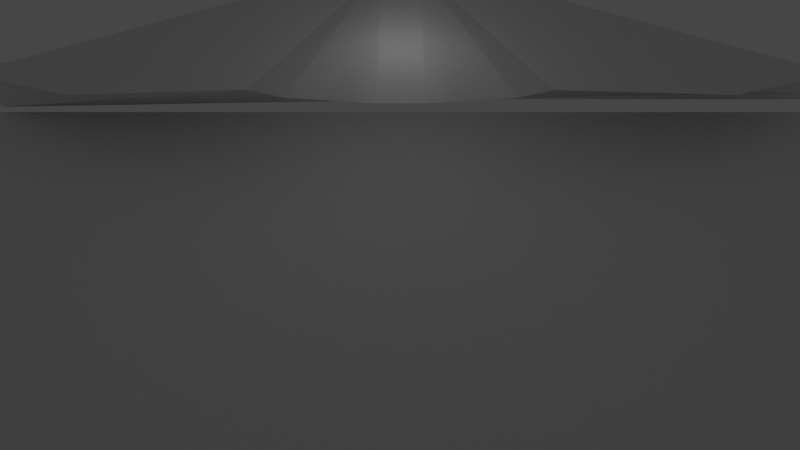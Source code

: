 # Source: HKnightScene.blend  (saved by Blender 2.80.75; exported with 4.5.12 LTS)
import bpy
from mathutils import Matrix  # noqa: F401  (used for matrix-valued properties, if any)

bpy.ops.wm.read_factory_settings(use_empty=True)
scene = bpy.context.scene
scene.name = 'Scene'

# ---- collections
col_collection = bpy.data.collections.new('Collection'); scene.collection.children.link(col_collection)

# ---- materials (node trees are filled in below, after node groups)
mat_material = bpy.data.materials.new('Material')
mat_material.alpha_threshold = 0.0
mat_material.use_transparent_shadow = False
mat_material.line_color = (0.0, 0.0, 0.0, 1.0)

# ---- material node trees
mat_material.use_nodes = True; mat_material.node_tree.nodes.clear()
_N = mat_material.node_tree.nodes; _L = mat_material.node_tree.links
n0 = _N.new('ShaderNodeOutputMaterial'); n0.name = 'Material Output'; n0.location = (300, 300)
n1 = _N.new('ShaderNodeBsdfPrincipled'); n1.name = 'Principled BSDF'; n1.location = (10, 300)
n1.distribution = 'GGX'
n1.subsurface_method = 'BURLEY'
n1.inputs[2].default_value = 0.4
n1.inputs[3].default_value = 1.45
n1.inputs[27].default_value = (0.0, 0.0, 0.0, 1.0)
n1.inputs[28].default_value = 1.0
_L.new(n1.outputs[0], n0.inputs[0])
n0.is_active_output = True

# ---- world
world_world = bpy.data.worlds.new('World'); scene.world = world_world
world_world.use_nodes = True; world_world.node_tree.nodes.clear()
_N = world_world.node_tree.nodes; _L = world_world.node_tree.links
n0 = _N.new('ShaderNodeOutputWorld'); n0.name = 'World Output'; n0.location = (300, 300)
n1 = _N.new('ShaderNodeBackground'); n1.name = 'Background'; n1.location = (10, 300)
n1.inputs[0].default_value = (0.05088, 0.05088, 0.05088, 1.0)
_L.new(n1.outputs[0], n0.inputs[0])
n0.is_active_output = True
world_world.color = (0.05088, 0.05088, 0.05088)
world_world.use_sun_shadow = False
world_world.sun_shadow_jitter_overblur = 0.0

# ---- cameras
cam_camera = bpy.data.cameras.new('Camera')
cam_camera.clip_end = 100.0
cam_camera.lens = 40.0
cam_camera.ortho_scale = 7.314

# ---- lights
light_light = bpy.data.lights.new('Light', 'AREA')
light_light.transmission_factor = 0.0
light_light.energy = 1963.0
light_light.shadow_soft_size = 60.0
light_light.shadow_maximum_resolution = 0.006
light_light.use_absolute_resolution = True
light_light.size = 60.0
light_light.size_y = 0.0
light_light_001 = bpy.data.lights.new('Light.001', 'POINT')
light_light_001.transmission_factor = 0.0
light_light_001.use_shadow = False
light_light_001.energy = 500.0
light_light_001.shadow_soft_size = 8.391
light_light_001.shadow_maximum_resolution = 0.006
light_light_001.use_absolute_resolution = True

# ---- meshes
me_cube = bpy.data.meshes.new('Cube')
me_cube.from_pydata([(1.0, 1.443, -1.0), (-0.7457, -33.37, 5.321), (-1.0, 1.443, 1.0), (-1.0, 1.443, -1.0), (0.7457, -33.37, 5.321), (-1.0, 1.443, 2.934), (-0.7457, 8.989, 5.316), (0.7457, 8.989, 5.316), (1.0, 1.443, 2.934), (-0.04533, -6.4, 11.97), (0.04533, -6.4, 11.97), (0.04533, 24.21, 13.91), (-0.04533, 24.21, 13.91), (0.3666, -33.44, 5.321), (-0.3666, -33.44, 5.321), (0.3157, 14.2, 9.099), (-0.3157, 14.2, 9.099), (0.2241, 19.69, 11.63), (-0.2241, 19.69, 11.63), (-1.0, -58.79, -1.0), (1.0, -58.79, -1.0), (-1.0, -58.79, 2.934), (1.0, -58.79, 2.934)], [], [(8, 22, 20, 0), (0, 20, 19, 3), (3, 19, 21, 5, 2), (12, 9, 10, 11), (10, 17, 11), (18, 9, 12), (20, 22, 21, 19), (5, 21, 22, 8, 7, 4, 1, 6), (6, 16, 18, 12, 11, 17, 15, 7, 8, 0, 3, 2, 5), (17, 10, 9, 18, 16, 6, 1, 14, 13, 4, 7, 15)])
_uv = me_cube.uv_layers.new(name='UVMap')
_uv.uv.foreach_set('vector', [0.3598, 0.5, 0.3598, 0.75, 0.125, 0.75, 0.125, 0.5, 0.625, 0.75, 0.625, 1.0, 0.375, 1.0, 0.375, 0.75, 0.375, 0.75, 0.375, 0.5, 0.6098, 0.5, 0.625, 0.75, 0.625, 0.75, 0.5057, 0.008749, 0.5057, 0.2413, 0.4943, 0.2413, 0.4943, 0.008749, 0.4943, 0.2413, 0.4943, 0.008749, 0.4943, 0.008749, 0.5057, 0.008749, 0.5057, 0.2413, 0.5057, 0.008749, 0.375, 0.25, 0.6098, 0.25, 0.6098, 0.5, 0.375, 0.5, 0.625, 0.75, 0.625, 0.25, 0.3598, 0.75, 0.3598, 0.5, 0.375, 0.5023, 0.4068, 0.2477, 0.5932, 0.2477, 0.625, 0.7477, 0.5932, 0.00233, 0.5201, 0.007692, 0.5057, 0.008749, 0.5057, 0.008749, 0.4943, 0.008749, 0.4943, 0.008749, 0.4799, 0.007692, 0.4068, 0.00233, 0.8598, 0.75, 0.625, 0.75, 0.625, 0.5, 0.875, 0.5, 0.625, 0.0, 0.4943, 0.008749, 0.4943, 0.2413, 0.5057, 0.2413, 0.5057, 0.008749, 0.5201, 0.007692, 0.625, 0.7477, 0.625, 0.5023, 0.5458, 0.2442, 0.4542, 0.2442, 0.375, 0.7477, 0.375, 0.5023, 0.4799, 0.007692])
me_cube.materials.append(mat_material)
me_cube.use_remesh_preserve_volume = False
me_cube.use_remesh_preserve_attributes = False
me_cube.use_mirror_vertex_groups = False
me_cube.update()
me_plane = bpy.data.meshes.new('Plane')
me_plane.from_pydata([(-1.382, -1.0, 0.0), (1.382, -1.0, 0.0), (-1.382, 1.0, 0.0), (1.382, 1.0, 0.0)], [], [(0, 1, 3, 2)])
_uv = me_plane.uv_layers.new(name='UVMap')
_uv.uv.foreach_set('vector', [0.0, 0.0, 1.0, 0.0, 1.0, 1.0, 0.0, 1.0])
me_plane.use_remesh_preserve_volume = False
me_plane.use_remesh_preserve_attributes = False
me_plane.use_mirror_vertex_groups = False
me_plane.update()

# ---- objects
ob_cube = bpy.data.objects.new('Cube', me_cube)
ob_light = bpy.data.objects.new('Light', light_light)
ob_camera = bpy.data.objects.new('Camera', cam_camera)
ob_plane = bpy.data.objects.new('Plane', me_plane)
ob_light_001 = bpy.data.objects.new('Light.001', light_light_001)

# ---- transforms, parenting, visibility, modifiers, constraints
ob_cube.location = (0.0, -30.0, 1.0)
ob_cube.scale = (46.1, 1.0, 1.0)
ob_cube.lock_rotations_4d = False
ob_cube.empty_display_type = 'ARROWS'
ob_cube.lineart.crease_threshold = 0.0
ob_light.location = (0.0, 0.0, 0.0)
ob_light.scale = (1.524, 1.0, 1.0)
ob_light.lock_rotations_4d = False
ob_light.empty_display_type = 'ARROWS'
ob_light.color = (0.0, 0.0, 0.0, 0.0)
ob_light.lineart.crease_threshold = 0.0
ob_camera.location = (0.02479, 57.15, 54.55)
ob_camera.rotation_euler = (0.8727, 0.0, 3.142)
ob_camera.lock_rotations_4d = False
ob_camera.empty_display_type = 'ARROWS'
ob_camera.color = (0.0, 0.0, 0.0, 0.0)
ob_camera.display_type = 'WIRE'
ob_camera.lineart.crease_threshold = 0.0
ob_plane.location = (0.0, 0.0, 0.0)
ob_plane.scale = (33.15, 30.0, 13.46)
ob_plane.lineart.crease_threshold = 0.0
ob_light_001.location = (-0.1686, -17.3, 20.13)
ob_light_001.lock_rotations_4d = False
ob_light_001.empty_display_type = 'ARROWS'
ob_light_001.color = (0.0, 0.0, 0.0, 0.0)
ob_light_001.lineart.crease_threshold = 0.0

# ---- collection membership
col_collection.objects.link(ob_cube)
col_collection.objects.link(ob_light)
col_collection.objects.link(ob_camera)
col_collection.objects.link(ob_plane)
col_collection.objects.link(ob_light_001)

# ---- scene / render settings (as saved in the file)
scene.camera = ob_camera
scene.frame_start = 1; scene.frame_end = 250; scene.frame_set(1)
scene.render.engine = 'BLENDER_EEVEE_NEXT'
scene.cycles.use_denoising = False
scene.cycles.samples = 128
scene.cycles.sampling_pattern = 'TABULATED_SOBOL'
scene.cycles.use_adaptive_sampling = False
scene.cycles.use_light_tree = False
scene.view_settings.view_transform = 'Filmic'
bpy.context.view_layer.update()
